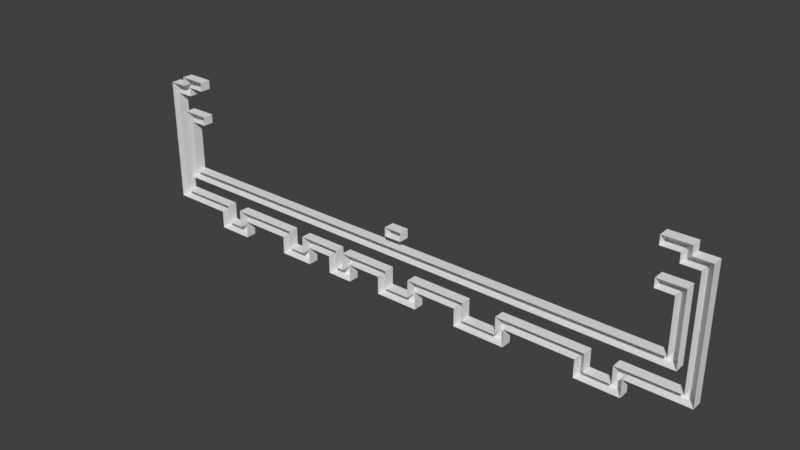 # Source: Level1.7.blend  (saved by Blender 2.77.0; exported with 4.5.12 LTS)
import bpy
from mathutils import Matrix  # noqa: F401  (used for matrix-valued properties, if any)

bpy.ops.wm.read_factory_settings(use_empty=True)
scene = bpy.context.scene
scene.name = 'Scene'

# ---- collections
col_collection_1 = bpy.data.collections.new('Collection 1'); scene.collection.children.link(col_collection_1)

# ---- world
world_world = bpy.data.worlds.new('World'); scene.world = world_world
world_world.color = (0.05088, 0.05088, 0.05088)
world_world.use_sun_shadow = False
world_world.sun_shadow_jitter_overblur = 0.0
world_world.cycles.sampling_method = 'MANUAL'

# ---- meshes
me_grid_001 = bpy.data.meshes.new('Grid.001')
me_grid_001.from_pydata([(-35.14, -37.5, 0.0), (-33.78, -37.5, 0.0), (-32.43, -37.5, 0.0), (-31.08, -37.5, 0.0), (-29.73, -37.5, 0.0), (-21.62, -37.5, 0.0), (-20.27, -37.5, 0.0), (-18.92, -37.5, 0.0), (-17.57, -37.5, 0.0), (-16.22, -37.5, 0.0), (-12.16, -37.5, 0.0), (-10.81, -37.5, 0.0), (-9.459, -37.5, 0.0), (-8.108, -37.5, 0.0), (-2.703, -37.5, 0.0), (-1.351, -37.5, 0.0), (0.0, -37.5, 0.0), (1.351, -37.5, 0.0), (2.703, -37.5, 0.0), (4.054, -37.5, 0.0), (10.81, -37.5, 0.0), (12.16, -37.5, 0.0), (13.51, -37.5, 0.0), (14.86, -37.5, 0.0), (16.22, -37.5, 0.0), (17.57, -37.5, 0.0), (18.92, -37.5, 0.0), (29.73, -37.5, 0.0), (31.08, -37.5, 0.0), (32.43, -37.5, 0.0), (33.78, -37.5, 0.0), (35.14, -37.5, 0.0), (36.49, -37.5, 0.0), (-35.14, -33.33, 0.0), (-33.78, -33.33, 0.0), (-32.43, -33.33, 0.0), (-31.08, -33.33, 0.0), (-29.73, -33.33, 0.0), (-21.62, -33.33, 0.0), (-20.27, -33.33, 0.0), (-18.92, -33.33, 0.0), (-17.57, -33.33, 0.0), (-16.22, -33.33, 0.0), (-12.16, -33.33, 0.0), (-10.81, -33.33, 0.0), (-9.459, -33.33, 0.0), (-8.108, -33.33, 0.0), (-2.703, -33.33, 0.0), (-1.351, -33.33, 0.0), (0.0, -33.33, 0.0), (1.351, -33.33, 0.0), (2.703, -33.33, 0.0), (4.054, -33.33, 0.0), (10.81, -33.33, 0.0), (12.16, -33.33, 0.0), (13.51, -33.33, 0.0), (14.86, -33.33, 0.0), (16.22, -33.33, 0.0), (17.57, -33.33, 0.0), (18.92, -33.33, 0.0), (29.73, -33.33, 0.0), (31.08, -33.33, 0.0), (32.43, -33.33, 0.0), (33.78, -33.33, 0.0), (35.14, -33.33, 0.0), (36.49, -33.33, 0.0), (-44.59, -29.17, 0.0), (-43.24, -29.17, 0.0), (-41.89, -29.17, 0.0), (-40.54, -29.17, 0.0), (-39.19, -29.17, 0.0), (-37.84, -29.17, 0.0), (-36.49, -29.17, 0.0), (-35.14, -29.17, 0.0), (-33.78, -29.17, 0.0), (-31.08, -29.17, 0.0), (-29.73, -29.17, 0.0), (-28.38, -29.17, 0.0), (-27.03, -29.17, 0.0), (-25.68, -29.17, 0.0), (-24.32, -29.17, 0.0), (-22.97, -29.17, 0.0), (-21.62, -29.17, 0.0), (-20.27, -29.17, 0.0), (-17.57, -29.17, 0.0), (-16.22, -29.17, 0.0), (-14.86, -29.17, 0.0), (-13.51, -29.17, 0.0), (-12.16, -29.17, 0.0), (-10.81, -29.17, 0.0), (-9.459, -29.17, 0.0), (-8.108, -29.17, 0.0), (-6.757, -29.17, 0.0), (-5.405, -29.17, 0.0), (-4.054, -29.17, 0.0), (-2.703, -29.17, 0.0), (-1.351, -29.17, 0.0), (2.703, -29.17, 0.0), (4.054, -29.17, 0.0), (5.405, -29.17, 0.0), (6.757, -29.17, 0.0), (8.108, -29.17, 0.0), (9.459, -29.17, 0.0), (10.81, -29.17, 0.0), (12.16, -29.17, 0.0), (17.57, -29.17, 0.0), (18.92, -29.17, 0.0), (20.27, -29.17, 0.0), (21.62, -29.17, 0.0), (22.97, -29.17, 0.0), (24.32, -29.17, 0.0), (25.68, -29.17, 0.0), (27.03, -29.17, 0.0), (28.38, -29.17, 0.0), (29.73, -29.17, 0.0), (31.08, -29.17, 0.0), (35.14, -29.17, 0.0), (36.49, -29.17, 0.0), (37.84, -29.17, 0.0), (39.19, -29.17, 0.0), (40.54, -29.17, 0.0), (41.89, -29.17, 0.0), (43.24, -29.17, 0.0), (44.59, -29.17, 0.0), (45.95, -29.17, 0.0), (-44.59, -25.0, 0.0), (-43.24, -25.0, 0.0), (-41.89, -25.0, 0.0), (-40.54, -25.0, 0.0), (-39.19, -25.0, 0.0), (-37.84, -25.0, 0.0), (-36.49, -25.0, 0.0), (-35.14, -25.0, 0.0), (-33.78, -25.0, 0.0), (-31.08, -25.0, 0.0), (-29.73, -25.0, 0.0), (-28.38, -25.0, 0.0), (-27.03, -25.0, 0.0), (-25.68, -25.0, 0.0), (-24.32, -25.0, 0.0), (-22.97, -25.0, 0.0), (-21.62, -25.0, 0.0), (-20.27, -25.0, 0.0), (-17.57, -25.0, 0.0), (-16.22, -25.0, 0.0), (-14.86, -25.0, 0.0), (-13.51, -25.0, 0.0), (-12.16, -25.0, 0.0), (-10.81, -25.0, 0.0), (-9.459, -25.0, 0.0), (-8.108, -25.0, 0.0), (-6.757, -25.0, 0.0), (-5.405, -25.0, 0.0), (-4.054, -25.0, 0.0), (-2.703, -25.0, 0.0), (-1.351, -25.0, 0.0), (2.703, -25.0, 0.0), (4.054, -25.0, 0.0), (5.405, -25.0, 0.0), (6.757, -25.0, 0.0), (8.108, -25.0, 0.0), (9.459, -25.0, 0.0), (10.81, -25.0, 0.0), (12.16, -25.0, 0.0), (17.57, -25.0, 0.0), (18.92, -25.0, 0.0), (20.27, -25.0, 0.0), (21.62, -25.0, 0.0), (22.97, -25.0, 0.0), (24.32, -25.0, 0.0), (25.68, -25.0, 0.0), (27.03, -25.0, 0.0), (28.38, -25.0, 0.0), (29.73, -25.0, 0.0), (31.08, -25.0, 0.0), (35.14, -25.0, 0.0), (36.49, -25.0, 0.0), (37.84, -25.0, 0.0), (39.19, -25.0, 0.0), (40.54, -25.0, 0.0), (41.89, -25.0, 0.0), (43.24, -25.0, 0.0), (44.59, -25.0, 0.0), (45.95, -25.0, 0.0), (-44.59, -20.83, 0.0), (-43.24, -20.83, 0.0), (44.59, -20.83, 0.0), (45.95, -20.83, 0.0), (-44.59, -16.67, 0.0), (-43.24, -16.67, 0.0), (-41.89, -16.67, 0.0), (-40.54, -16.67, 0.0), (-39.19, -16.67, 0.0), (-37.84, -16.67, 0.0), (-36.49, -16.67, 0.0), (-35.14, -16.67, 0.0), (-33.78, -16.67, 0.0), (-32.43, -16.67, 0.0), (-31.08, -16.67, 0.0), (-29.73, -16.67, 0.0), (-28.38, -16.67, 0.0), (-27.03, -16.67, 0.0), (-25.68, -16.67, 0.0), (-24.32, -16.67, 0.0), (-22.97, -16.67, 0.0), (-21.62, -16.67, 0.0), (-20.27, -16.67, 0.0), (-18.92, -16.67, 0.0), (-17.57, -16.67, 0.0), (-16.22, -16.67, 0.0), (-14.86, -16.67, 0.0), (-13.51, -16.67, 0.0), (-12.16, -16.67, 0.0), (-10.81, -16.67, 0.0), (-9.459, -16.67, 0.0), (-8.108, -16.67, 0.0), (-6.757, -16.67, 0.0), (-5.405, -16.67, 0.0), (-4.054, -16.67, 0.0), (-2.703, -16.67, 0.0), (-1.351, -16.67, 0.0), (0.0, -16.67, 0.0), (1.351, -16.67, 0.0), (2.703, -16.67, 0.0), (4.054, -16.67, 0.0), (5.405, -16.67, 0.0), (6.757, -16.67, 0.0), (8.108, -16.67, 0.0), (9.459, -16.67, 0.0), (10.81, -16.67, 0.0), (12.16, -16.67, 0.0), (13.51, -16.67, 0.0), (14.86, -16.67, 0.0), (16.22, -16.67, 0.0), (17.57, -16.67, 0.0), (18.92, -16.67, 0.0), (20.27, -16.67, 0.0), (21.62, -16.67, 0.0), (22.97, -16.67, 0.0), (24.32, -16.67, 0.0), (25.68, -16.67, 0.0), (27.03, -16.67, 0.0), (28.38, -16.67, 0.0), (29.73, -16.67, 0.0), (31.08, -16.67, 0.0), (32.43, -16.67, 0.0), (33.78, -16.67, 0.0), (35.14, -16.67, 0.0), (36.49, -16.67, 0.0), (37.84, -16.67, 0.0), (39.19, -16.67, 0.0), (40.54, -16.67, 0.0), (41.89, -16.67, 0.0), (43.24, -16.67, 0.0), (44.59, -16.67, 0.0), (45.95, -16.67, 0.0), (-44.59, -12.5, 0.0), (-43.24, -12.5, 0.0), (-41.89, -12.5, 0.0), (-40.54, -12.5, 0.0), (-39.19, -12.5, 0.0), (-37.84, -12.5, 0.0), (-36.49, -12.5, 0.0), (-35.14, -12.5, 0.0), (-33.78, -12.5, 0.0), (-32.43, -12.5, 0.0), (-31.08, -12.5, 0.0), (-29.73, -12.5, 0.0), (-28.38, -12.5, 0.0), (-27.03, -12.5, 0.0), (-25.68, -12.5, 0.0), (-24.32, -12.5, 0.0), (-22.97, -12.5, 0.0), (-21.62, -12.5, 0.0), (-20.27, -12.5, 0.0), (-18.92, -12.5, 0.0), (-17.57, -12.5, 0.0), (-16.22, -12.5, 0.0), (-14.86, -12.5, 0.0), (-13.51, -12.5, 0.0), (-12.16, -12.5, 0.0), (-10.81, -12.5, 0.0), (-9.459, -12.5, 0.0), (-8.108, -12.5, 0.0), (-6.757, -12.5, 0.0), (-5.405, -12.5, 0.0), (-4.054, -12.5, 0.0), (-2.703, -12.5, 0.0), (-1.351, -12.5, 0.0), (0.0, -12.5, 0.0), (1.351, -12.5, 0.0), (2.703, -12.5, 0.0), (4.054, -12.5, 0.0), (5.405, -12.5, 0.0), (6.757, -12.5, 0.0), (8.108, -12.5, 0.0), (9.459, -12.5, 0.0), (10.81, -12.5, 0.0), (12.16, -12.5, 0.0), (13.51, -12.5, 0.0), (14.86, -12.5, 0.0), (16.22, -12.5, 0.0), (17.57, -12.5, 0.0), (18.92, -12.5, 0.0), (20.27, -12.5, 0.0), (21.62, -12.5, 0.0), (22.97, -12.5, 0.0), (24.32, -12.5, 0.0), (25.68, -12.5, 0.0), (27.03, -12.5, 0.0), (28.38, -12.5, 0.0), (29.73, -12.5, 0.0), (31.08, -12.5, 0.0), (32.43, -12.5, 0.0), (33.78, -12.5, 0.0), (35.14, -12.5, 0.0), (36.49, -12.5, 0.0), (37.84, -12.5, 0.0), (39.19, -12.5, 0.0), (40.54, -12.5, 0.0), (41.89, -12.5, 0.0), (43.24, -12.5, 0.0), (44.59, -12.5, 0.0), (45.95, -12.5, 0.0), (-44.59, -8.333, 0.0), (-43.24, -8.333, 0.0), (-41.89, -8.333, 0.0), (-40.54, -8.333, 0.0), (-1.351, -8.333, 0.0), (0.0, -8.333, 0.0), (1.351, -8.333, 0.0), (41.89, -8.333, 0.0), (43.24, -8.333, 0.0), (44.59, -8.333, 0.0), (45.95, -8.333, 0.0), (-44.59, -4.167, 0.0), (-43.24, -4.167, 0.0), (-41.89, -4.167, 0.0), (-40.54, -4.167, 0.0), (-1.351, -4.167, 0.0), (0.0, -4.167, 0.0), (1.351, -4.167, 0.0), (41.89, -4.167, 0.0), (43.24, -4.167, 0.0), (44.59, -4.167, 0.0), (45.95, -4.167, 0.0), (-44.59, 0.0, 0.0), (-43.24, 0.0, 0.0), (-41.89, 0.0, 0.0), (-40.54, 0.0, 0.0), (41.89, 0.0, 0.0), (43.24, 0.0, 0.0), (44.59, 0.0, 0.0), (45.95, 0.0, 0.0), (-44.59, 4.167, 0.0), (-43.24, 4.167, 0.0), (-41.89, 4.167, 0.0), (-40.54, 4.167, 0.0), (41.89, 4.167, 0.0), (43.24, 4.167, 0.0), (44.59, 4.167, 0.0), (45.95, 4.167, 0.0), (-44.59, 8.333, 0.0), (-43.24, 8.333, 0.0), (-41.89, 8.333, 0.0), (-40.54, 8.333, 0.0), (41.89, 8.333, 0.0), (43.24, 8.333, 0.0), (44.59, 8.333, 0.0), (45.95, 8.333, 0.0), (-44.59, 12.5, 0.0), (-43.24, 12.5, 0.0), (-41.89, 12.5, 0.0), (-40.54, 12.5, 0.0), (-39.19, 12.5, 0.0), (-37.84, 12.5, 0.0), (39.19, 12.5, 0.0), (40.54, 12.5, 0.0), (41.89, 12.5, 0.0), (43.24, 12.5, 0.0), (44.59, 12.5, 0.0), (45.95, 12.5, 0.0), (-44.59, 16.67, 0.0), (-43.24, 16.67, 0.0), (-41.89, 16.67, 0.0), (-40.54, 16.67, 0.0), (-39.19, 16.67, 0.0), (-37.84, 16.67, 0.0), (39.19, 16.67, 0.0), (40.54, 16.67, 0.0), (41.89, 16.67, 0.0), (43.24, 16.67, 0.0), (44.59, 16.67, 0.0), (45.95, 16.67, 0.0), (-44.59, 20.83, 0.0), (-43.24, 20.83, 0.0), (44.59, 20.83, 0.0), (45.95, 20.83, 0.0), (-44.59, 25.0, 0.0), (-43.24, 25.0, 0.0), (-41.89, 25.0, 0.0), (-40.54, 25.0, 0.0), (41.89, 25.0, 0.0), (43.24, 25.0, 0.0), (44.59, 25.0, 0.0), (45.95, 25.0, 0.0), (-44.59, 29.17, 0.0), (-43.24, 29.17, 0.0), (-41.89, 29.17, 0.0), (-40.54, 29.17, 0.0), (-39.19, 29.17, 0.0), (-37.84, 29.17, 0.0), (39.19, 29.17, 0.0), (40.54, 29.17, 0.0), (41.89, 29.17, 0.0), (43.24, 29.17, 0.0), (44.59, 29.17, 0.0), (45.95, 29.17, 0.0), (-41.89, 33.33, 0.0), (-40.54, 33.33, 0.0), (-39.19, 33.33, 0.0), (-37.84, 33.33, 0.0), (39.19, 33.33, 0.0), (40.54, 33.33, 0.0), (41.89, 33.33, 0.0), (43.24, 33.33, 0.0), (-33.78, -37.5, 5.0), (-35.14, -37.5, 5.0), (-32.43, -37.5, 5.0), (-31.08, -37.5, 5.0), (-29.73, -37.5, 5.0), (-20.27, -37.5, 5.0), (-21.62, -37.5, 5.0), (-18.92, -37.5, 5.0), (-17.57, -37.5, 5.0), (-16.22, -37.5, 5.0), (-10.81, -37.5, 5.0), (-12.16, -37.5, 5.0), (-9.459, -37.5, 5.0), (-8.108, -37.5, 5.0), (-1.351, -37.5, 5.0), (-2.703, -37.5, 5.0), (0.0, -37.5, 5.0), (1.351, -37.5, 5.0), (2.703, -37.5, 5.0), (4.054, -37.5, 5.0), (12.16, -37.5, 5.0), (10.81, -37.5, 5.0), (13.51, -37.5, 5.0), (14.86, -37.5, 5.0), (16.22, -37.5, 5.0), (17.57, -37.5, 5.0), (18.92, -37.5, 5.0), (31.08, -37.5, 5.0), (29.73, -37.5, 5.0), (32.43, -37.5, 5.0), (33.78, -37.5, 5.0), (35.14, -37.5, 5.0), (36.49, -37.5, 5.0), (-35.14, -33.33, 5.0), (-33.78, -33.33, 5.0), (-32.43, -33.33, 5.0), (-31.08, -33.33, 5.0), (-29.73, -33.33, 5.0), (-21.62, -33.33, 5.0), (-20.27, -33.33, 5.0), (-18.92, -33.33, 5.0), (-17.57, -33.33, 5.0), (-16.22, -33.33, 5.0), (-12.16, -33.33, 5.0), (-10.81, -33.33, 5.0), (-9.459, -33.33, 5.0), (-8.108, -33.33, 5.0), (-2.703, -33.33, 5.0), (-1.351, -33.33, 5.0), (0.0, -33.33, 5.0), (1.351, -33.33, 5.0), (2.703, -33.33, 5.0), (4.054, -33.33, 5.0), (10.81, -33.33, 5.0), (12.16, -33.33, 5.0), (13.51, -33.33, 5.0), (14.86, -33.33, 5.0), (16.22, -33.33, 5.0), (17.57, -33.33, 5.0), (18.92, -33.33, 5.0), (29.73, -33.33, 5.0), (31.08, -33.33, 5.0), (32.43, -33.33, 5.0), (33.78, -33.33, 5.0), (35.14, -33.33, 5.0), (36.49, -33.33, 5.0), (-43.24, -29.17, 5.0), (-44.59, -29.17, 5.0), (-41.89, -29.17, 5.0), (-40.54, -29.17, 5.0), (-39.19, -29.17, 5.0), (-37.84, -29.17, 5.0), (-36.49, -29.17, 5.0), (-35.14, -29.17, 5.0), (-33.78, -29.17, 5.0), (-31.08, -29.17, 5.0), (-29.73, -29.17, 5.0), (-28.38, -29.17, 5.0), (-27.03, -29.17, 5.0), (-25.68, -29.17, 5.0), (-24.32, -29.17, 5.0), (-22.97, -29.17, 5.0), (-21.62, -29.17, 5.0), (-20.27, -29.17, 5.0), (-17.57, -29.17, 5.0), (-16.22, -29.17, 5.0), (-14.86, -29.17, 5.0), (-13.51, -29.17, 5.0), (-12.16, -29.17, 5.0), (-10.81, -29.17, 5.0), (-9.459, -29.17, 5.0), (-8.108, -29.17, 5.0), (-6.757, -29.17, 5.0), (-5.405, -29.17, 5.0), (-4.054, -29.17, 5.0), (-2.703, -29.17, 5.0), (-1.351, -29.17, 5.0), (2.703, -29.17, 5.0), (4.054, -29.17, 5.0), (5.405, -29.17, 5.0), (6.757, -29.17, 5.0), (8.108, -29.17, 5.0), (9.459, -29.17, 5.0), (10.81, -29.17, 5.0), (12.16, -29.17, 5.0), (17.57, -29.17, 5.0), (18.92, -29.17, 5.0), (20.27, -29.17, 5.0), (21.62, -29.17, 5.0), (22.97, -29.17, 5.0), (24.32, -29.17, 5.0), (25.68, -29.17, 5.0), (27.03, -29.17, 5.0), (28.38, -29.17, 5.0), (29.73, -29.17, 5.0), (31.08, -29.17, 5.0), (35.14, -29.17, 5.0), (36.49, -29.17, 5.0), (37.84, -29.17, 5.0), (39.19, -29.17, 5.0), (40.54, -29.17, 5.0), (41.89, -29.17, 5.0), (43.24, -29.17, 5.0), (44.59, -29.17, 5.0), (45.95, -29.17, 5.0), (-44.59, -25.0, 5.0), (-43.24, -25.0, 5.0), (-41.89, -25.0, 5.0), (-40.54, -25.0, 5.0), (-39.19, -25.0, 5.0), (-37.84, -25.0, 5.0), (-36.49, -25.0, 5.0), (-35.14, -25.0, 5.0), (-33.78, -25.0, 5.0), (-31.08, -25.0, 5.0), (-29.73, -25.0, 5.0), (-28.38, -25.0, 5.0), (-27.03, -25.0, 5.0), (-25.68, -25.0, 5.0), (-24.32, -25.0, 5.0), (-22.97, -25.0, 5.0), (-21.62, -25.0, 5.0), (-20.27, -25.0, 5.0), (-17.57, -25.0, 5.0), (-16.22, -25.0, 5.0), (-14.86, -25.0, 5.0), (-13.51, -25.0, 5.0), (-12.16, -25.0, 5.0), (-10.81, -25.0, 5.0), (-9.459, -25.0, 5.0), (-8.108, -25.0, 5.0), (-6.757, -25.0, 5.0), (-5.405, -25.0, 5.0), (-4.054, -25.0, 5.0), (-2.703, -25.0, 5.0), (-1.351, -25.0, 5.0), (2.703, -25.0, 5.0), (4.054, -25.0, 5.0), (5.405, -25.0, 5.0), (6.757, -25.0, 5.0), (8.108, -25.0, 5.0), (9.459, -25.0, 5.0), (10.81, -25.0, 5.0), (12.16, -25.0, 5.0), (17.57, -25.0, 5.0), (18.92, -25.0, 5.0), (20.27, -25.0, 5.0), (21.62, -25.0, 5.0), (22.97, -25.0, 5.0), (24.32, -25.0, 5.0), (25.68, -25.0, 5.0), (27.03, -25.0, 5.0), (28.38, -25.0, 5.0), (29.73, -25.0, 5.0), (31.08, -25.0, 5.0), (35.14, -25.0, 5.0), (36.49, -25.0, 5.0), (37.84, -25.0, 5.0), (39.19, -25.0, 5.0), (40.54, -25.0, 5.0), (41.89, -25.0, 5.0), (43.24, -25.0, 5.0), (44.59, -25.0, 5.0), (45.95, -25.0, 5.0), (-44.59, -20.83, 5.0), (-43.24, -20.83, 5.0), (44.59, -20.83, 5.0), (45.95, -20.83, 5.0), (-44.59, -16.67, 5.0), (-43.24, -16.67, 5.0), (-40.54, -16.67, 5.0), (-41.89, -16.67, 5.0), (-39.19, -16.67, 5.0), (-37.84, -16.67, 5.0), (-36.49, -16.67, 5.0), (-35.14, -16.67, 5.0), (-33.78, -16.67, 5.0), (-32.43, -16.67, 5.0), (-31.08, -16.67, 5.0), (-29.73, -16.67, 5.0), (-28.38, -16.67, 5.0), (-27.03, -16.67, 5.0), (-25.68, -16.67, 5.0), (-24.32, -16.67, 5.0), (-22.97, -16.67, 5.0), (-21.62, -16.67, 5.0), (-20.27, -16.67, 5.0), (-18.92, -16.67, 5.0), (-17.57, -16.67, 5.0), (-16.22, -16.67, 5.0), (-14.86, -16.67, 5.0), (-13.51, -16.67, 5.0), (-12.16, -16.67, 5.0), (-10.81, -16.67, 5.0), (-9.459, -16.67, 5.0), (-8.108, -16.67, 5.0), (-6.757, -16.67, 5.0), (-5.405, -16.67, 5.0), (-4.054, -16.67, 5.0), (-2.703, -16.67, 5.0), (-1.351, -16.67, 5.0), (0.0, -16.67, 5.0), (1.351, -16.67, 5.0), (2.703, -16.67, 5.0), (4.054, -16.67, 5.0), (5.405, -16.67, 5.0), (6.757, -16.67, 5.0), (8.108, -16.67, 5.0), (9.459, -16.67, 5.0), (10.81, -16.67, 5.0), (12.16, -16.67, 5.0), (13.51, -16.67, 5.0), (14.86, -16.67, 5.0), (16.22, -16.67, 5.0), (17.57, -16.67, 5.0), (18.92, -16.67, 5.0), (20.27, -16.67, 5.0), (21.62, -16.67, 5.0), (22.97, -16.67, 5.0), (24.32, -16.67, 5.0), (25.68, -16.67, 5.0), (27.03, -16.67, 5.0), (28.38, -16.67, 5.0), (29.73, -16.67, 5.0), (31.08, -16.67, 5.0), (32.43, -16.67, 5.0), (33.78, -16.67, 5.0), (35.14, -16.67, 5.0), (36.49, -16.67, 5.0), (37.84, -16.67, 5.0), (39.19, -16.67, 5.0), (40.54, -16.67, 5.0), (41.89, -16.67, 5.0), (43.24, -16.67, 5.0), (44.59, -16.67, 5.0), (45.95, -16.67, 5.0), (-44.59, -12.5, 5.0), (-43.24, -12.5, 5.0), (-41.89, -12.5, 5.0), (-40.54, -12.5, 5.0), (-39.19, -12.5, 5.0), (-37.84, -12.5, 5.0), (-36.49, -12.5, 5.0), (-35.14, -12.5, 5.0), (-33.78, -12.5, 5.0), (-32.43, -12.5, 5.0), (-31.08, -12.5, 5.0), (-29.73, -12.5, 5.0), (-28.38, -12.5, 5.0), (-27.03, -12.5, 5.0), (-25.68, -12.5, 5.0), (-24.32, -12.5, 5.0), (-22.97, -12.5, 5.0), (-21.62, -12.5, 5.0), (-20.27, -12.5, 5.0), (-18.92, -12.5, 5.0), (-17.57, -12.5, 5.0), (-16.22, -12.5, 5.0), (-14.86, -12.5, 5.0), (-13.51, -12.5, 5.0), (-12.16, -12.5, 5.0), (-10.81, -12.5, 5.0), (-9.459, -12.5, 5.0), (-8.108, -12.5, 5.0), (-6.757, -12.5, 5.0), (-5.405, -12.5, 5.0), (-4.054, -12.5, 5.0), (-2.703, -12.5, 5.0), (-1.351, -12.5, 5.0), (0.0, -12.5, 5.0), (1.351, -12.5, 5.0), (2.703, -12.5, 5.0), (4.054, -12.5, 5.0), (5.405, -12.5, 5.0), (6.757, -12.5, 5.0), (8.108, -12.5, 5.0), (9.459, -12.5, 5.0), (10.81, -12.5, 5.0), (12.16, -12.5, 5.0), (13.51, -12.5, 5.0), (14.86, -12.5, 5.0), (16.22, -12.5, 5.0), (17.57, -12.5, 5.0), (18.92, -12.5, 5.0), (20.27, -12.5, 5.0), (21.62, -12.5, 5.0), (22.97, -12.5, 5.0), (24.32, -12.5, 5.0), (25.68, -12.5, 5.0), (27.03, -12.5, 5.0), (28.38, -12.5, 5.0), (29.73, -12.5, 5.0), (31.08, -12.5, 5.0), (32.43, -12.5, 5.0), (33.78, -12.5, 5.0), (35.14, -12.5, 5.0), (36.49, -12.5, 5.0), (37.84, -12.5, 5.0), (39.19, -12.5, 5.0), (40.54, -12.5, 5.0), (41.89, -12.5, 5.0), (43.24, -12.5, 5.0), (44.59, -12.5, 5.0), (45.95, -12.5, 5.0), (-44.59, -8.333, 5.0), (-43.24, -8.333, 5.0), (-41.89, -8.333, 5.0), (-40.54, -8.333, 5.0), (0.0, -8.333, 5.0), (-1.351, -8.333, 5.0), (1.351, -8.333, 5.0), (41.89, -8.333, 5.0), (43.24, -8.333, 5.0), (44.59, -8.333, 5.0), (45.95, -8.333, 5.0), (-44.59, -4.167, 5.0), (-43.24, -4.167, 5.0), (-41.89, -4.167, 5.0), (-40.54, -4.167, 5.0), (-1.351, -4.167, 5.0), (0.0, -4.167, 5.0), (1.351, -4.167, 5.0), (41.89, -4.167, 5.0), (43.24, -4.167, 5.0), (44.59, -4.167, 5.0), (45.95, -4.167, 5.0), (-44.59, -1.421e-14, 5.0), (-43.24, -1.421e-14, 5.0), (-41.89, -1.421e-14, 5.0), (-40.54, -1.421e-14, 5.0), (41.89, -1.421e-14, 5.0), (43.24, -1.421e-14, 5.0), (44.59, -1.421e-14, 5.0), (45.95, -1.421e-14, 5.0), (-44.59, 4.167, 5.0), (-43.24, 4.167, 5.0), (-41.89, 4.167, 5.0), (-40.54, 4.167, 5.0), (41.89, 4.167, 5.0), (43.24, 4.167, 5.0), (44.59, 4.167, 5.0), (45.95, 4.167, 5.0), (-44.59, 8.333, 5.0), (-43.24, 8.333, 5.0), (-41.89, 8.333, 5.0), (-40.54, 8.333, 5.0), (41.89, 8.333, 5.0), (43.24, 8.333, 5.0), (44.59, 8.333, 5.0), (45.95, 8.333, 5.0), (-44.59, 12.5, 5.0), (-43.24, 12.5, 5.0), (-41.89, 12.5, 5.0), (-40.54, 12.5, 5.0), (-39.19, 12.5, 5.0), (-37.84, 12.5, 5.0), (40.54, 12.5, 5.0), (39.19, 12.5, 5.0), (41.89, 12.5, 5.0), (43.24, 12.5, 5.0), (44.59, 12.5, 5.0), (45.95, 12.5, 5.0), (-44.59, 16.67, 5.0), (-43.24, 16.67, 5.0), (-41.89, 16.67, 5.0), (-40.54, 16.67, 5.0), (-39.19, 16.67, 5.0), (-37.84, 16.67, 5.0), (39.19, 16.67, 5.0), (40.54, 16.67, 5.0), (41.89, 16.67, 5.0), (43.24, 16.67, 5.0), (44.59, 16.67, 5.0), (45.95, 16.67, 5.0), (-44.59, 20.83, 5.0), (-43.24, 20.83, 5.0), (44.59, 20.83, 5.0), (45.95, 20.83, 5.0), (-44.59, 25.0, 5.0), (-43.24, 25.0, 5.0), (-41.89, 25.0, 5.0), (-40.54, 25.0, 5.0), (43.24, 25.0, 5.0), (41.89, 25.0, 5.0), (44.59, 25.0, 5.0), (45.95, 25.0, 5.0), (-44.59, 29.17, 5.0), (-43.24, 29.17, 5.0), (-41.89, 29.17, 5.0), (-40.54, 29.17, 5.0), (-39.19, 29.17, 5.0), (-37.84, 29.17, 5.0), (40.54, 29.17, 5.0), (39.19, 29.17, 5.0), (41.89, 29.17, 5.0), (43.24, 29.17, 5.0), (44.59, 29.17, 5.0), (45.95, 29.17, 5.0), (-41.89, 33.33, 5.0), (-40.54, 33.33, 5.0), (-39.19, 33.33, 5.0), (-37.84, 33.33, 5.0), (39.19, 33.33, 5.0), (40.54, 33.33, 5.0), (41.89, 33.33, 5.0), (43.24, 33.33, 5.0)], [], [(0, 33, 34, 1), (1, 34, 35, 2), (2, 35, 36, 3), (3, 36, 37, 4), (5, 38, 39, 6), (6, 39, 40, 7), (7, 40, 41, 8), (8, 41, 42, 9), (10, 43, 44, 11), (11, 44, 45, 12), (12, 45, 46, 13), (14, 47, 48, 15), (15, 48, 49, 16), (16, 49, 50, 17), (17, 50, 51, 18), (18, 51, 52, 19), (20, 53, 54, 21), (21, 54, 55, 22), (22, 55, 56, 23), (23, 56, 57, 24), (24, 57, 58, 25), (25, 58, 59, 26), (27, 60, 61, 28), (28, 61, 62, 29), (29, 62, 63, 30), (30, 63, 64, 31), (31, 64, 65, 32), (33, 73, 74, 34), (36, 75, 76, 37), (38, 82, 83, 39), (41, 84, 85, 42), (43, 88, 89, 44), (45, 90, 91, 46), (47, 95, 96, 48), (51, 97, 98, 52), (53, 103, 104, 54), (58, 105, 106, 59), (60, 114, 115, 61), (64, 116, 117, 65), (66, 125, 126, 67), (67, 126, 127, 68), (68, 127, 128, 69), (69, 128, 129, 70), (70, 129, 130, 71), (71, 130, 131, 72), (72, 131, 132, 73), (73, 132, 133, 74), (75, 134, 135, 76), (76, 135, 136, 77), (77, 136, 137, 78), (78, 137, 138, 79), (79, 138, 139, 80), (80, 139, 140, 81), (81, 140, 141, 82), (82, 141, 142, 83), (84, 143, 144, 85), (85, 144, 145, 86), (86, 145, 146, 87), (87, 146, 147, 88), (88, 147, 148, 89), (90, 149, 150, 91), (91, 150, 151, 92), (92, 151, 152, 93), (93, 152, 153, 94), (94, 153, 154, 95), (95, 154, 155, 96), (97, 156, 157, 98), (98, 157, 158, 99), (99, 158, 159, 100), (100, 159, 160, 101), (101, 160, 161, 102), (102, 161, 162, 103), (103, 162, 163, 104), (105, 164, 165, 106), (106, 165, 166, 107), (107, 166, 167, 108), (108, 167, 168, 109), (109, 168, 169, 110), (110, 169, 170, 111), (111, 170, 171, 112), (112, 171, 172, 113), (113, 172, 173, 114), (114, 173, 174, 115), (116, 175, 176, 117), (117, 176, 177, 118), (118, 177, 178, 119), (119, 178, 179, 120), (120, 179, 180, 121), (121, 180, 181, 122), (122, 181, 182, 123), (123, 182, 183, 124), (125, 184, 185, 126), (182, 186, 187, 183), (184, 188, 189, 185), (186, 254, 255, 187), (188, 256, 257, 189), (190, 258, 259, 191), (191, 259, 260, 192), (192, 260, 261, 193), (193, 261, 262, 194), (194, 262, 263, 195), (195, 263, 264, 196), (196, 264, 265, 197), (197, 265, 266, 198), (198, 266, 267, 199), (199, 267, 268, 200), (200, 268, 269, 201), (201, 269, 270, 202), (202, 270, 271, 203), (203, 271, 272, 204), (204, 272, 273, 205), (205, 273, 274, 206), (206, 274, 275, 207), (207, 275, 276, 208), (208, 276, 277, 209), (209, 277, 278, 210), (210, 278, 279, 211), (211, 279, 280, 212), (212, 280, 281, 213), (213, 281, 282, 214), (214, 282, 283, 215), (215, 283, 284, 216), (216, 284, 285, 217), (217, 285, 286, 218), (218, 286, 287, 219), (219, 287, 288, 220), (220, 288, 289, 221), (221, 289, 290, 222), (222, 290, 291, 223), (223, 291, 292, 224), (224, 292, 293, 225), (225, 293, 294, 226), (226, 294, 295, 227), (227, 295, 296, 228), (228, 296, 297, 229), (229, 297, 298, 230), (230, 298, 299, 231), (231, 299, 300, 232), (232, 300, 301, 233), (233, 301, 302, 234), (234, 302, 303, 235), (235, 303, 304, 236), (236, 304, 305, 237), (237, 305, 306, 238), (238, 306, 307, 239), (239, 307, 308, 240), (240, 308, 309, 241), (241, 309, 310, 242), (242, 310, 311, 243), (243, 311, 312, 244), (244, 312, 313, 245), (245, 313, 314, 246), (246, 314, 315, 247), (247, 315, 316, 248), (248, 316, 317, 249), (249, 317, 318, 250), (250, 318, 319, 251), (251, 319, 320, 252), (252, 320, 321, 253), (254, 322, 323, 255), (256, 324, 325, 257), (258, 326, 327, 259), (320, 331, 332, 321), (322, 333, 334, 323), (324, 335, 336, 325), (326, 337, 338, 327), (328, 339, 340, 329), (329, 340, 341, 330), (331, 342, 343, 332), (333, 344, 345, 334), (335, 346, 347, 336), (337, 348, 349, 338), (342, 350, 351, 343), (344, 352, 353, 345), (346, 354, 355, 347), (348, 356, 357, 349), (350, 358, 359, 351), (352, 360, 361, 353), (354, 362, 363, 355), (356, 364, 365, 357), (358, 366, 367, 359), (360, 368, 369, 361), (362, 370, 371, 363), (364, 372, 373, 365), (366, 378, 379, 367), (368, 380, 381, 369), (370, 382, 383, 371), (372, 384, 385, 373), (373, 385, 386, 374), (374, 386, 387, 375), (376, 388, 389, 377), (377, 389, 390, 378), (378, 390, 391, 379), (380, 392, 393, 381), (382, 394, 395, 383), (392, 396, 397, 393), (394, 398, 399, 395), (396, 404, 405, 397), (398, 406, 407, 399), (399, 407, 408, 400), (400, 408, 409, 401), (402, 414, 415, 403), (403, 415, 416, 404), (404, 416, 417, 405), (408, 418, 419, 409), (409, 419, 420, 410), (410, 420, 421, 411), (412, 422, 423, 413), (413, 423, 424, 414), (414, 424, 425, 415), (36, 35, 461, 462), (305, 304, 730, 731), (166, 165, 591, 592), (4, 37, 463, 430), (306, 305, 731, 732), (167, 166, 592, 593), (38, 5, 432, 464), (307, 306, 732, 733), (168, 167, 593, 594), (308, 307, 733, 734), (169, 168, 594, 595), (40, 39, 465, 466), (309, 308, 734, 735), (170, 169, 595, 596), (41, 40, 466, 467), (9, 42, 468, 435), (310, 309, 735, 736), (171, 170, 596, 597), (43, 10, 437, 469), (311, 310, 736, 737), (172, 171, 597, 598), (312, 311, 737, 738), (173, 172, 598, 599), (115, 174, 600, 541), (45, 44, 470, 471), (313, 312, 738, 739), (174, 173, 599, 600), (13, 46, 472, 439), (175, 116, 542, 601), (314, 313, 739, 740), (47, 14, 441, 473), (176, 175, 601, 602), (315, 314, 740, 741), (177, 176, 602, 603), (316, 315, 741, 742), (49, 48, 474, 475), (178, 177, 603, 604), (317, 316, 742, 743), (50, 49, 475, 476), (179, 178, 604, 605), (318, 317, 743, 744), (51, 50, 476, 477), (180, 179, 605, 606), (19, 52, 478, 445), (319, 318, 744, 745), (181, 180, 606, 607), (53, 20, 447, 479), (320, 319, 745, 746), (253, 321, 747, 679), (182, 181, 607, 608), (124, 183, 609, 550), (322, 254, 680, 748), (55, 54, 480, 481), (255, 323, 749, 681), (184, 125, 551, 610), (126, 185, 611, 552), (56, 55, 481, 482), (324, 256, 682, 750), (257, 325, 751, 683), (186, 182, 608, 612), (57, 56, 482, 483), (183, 187, 613, 609), (326, 258, 684, 752), (58, 57, 483, 484), (259, 327, 753, 685), (188, 184, 610, 614), (26, 59, 485, 452), (185, 189, 615, 611), (328, 329, 754, 755), (60, 27, 454, 486), (329, 330, 756, 754), (190, 191, 616, 617), (331, 320, 746, 757), (191, 192, 618, 616), (321, 332, 758, 747), (192, 193, 619, 618), (193, 194, 620, 619), (62, 61, 487, 488), (333, 322, 748, 759), (194, 195, 621, 620), (323, 334, 760, 749), (195, 196, 622, 621), (63, 62, 488, 489), (196, 197, 623, 622), (335, 324, 750, 761), (197, 198, 624, 623), (64, 63, 489, 490), (325, 336, 762, 751), (198, 199, 625, 624), (32, 65, 491, 458), (199, 200, 626, 625), (337, 326, 752, 763), (200, 201, 627, 626), (66, 67, 492, 493), (327, 338, 764, 753), (201, 202, 628, 627), (67, 68, 494, 492), (202, 203, 629, 628), (68, 69, 495, 494), (339, 328, 755, 765), (203, 204, 630, 629), (69, 70, 496, 495), (204, 205, 631, 630), (70, 71, 497, 496), (340, 339, 765, 766), (205, 206, 632, 631), (71, 72, 498, 497), (330, 341, 767, 756), (206, 207, 633, 632), (73, 33, 459, 499), (341, 340, 766, 767), (207, 208, 634, 633), (72, 73, 499, 498), (342, 331, 757, 768), (208, 209, 635, 634), (34, 74, 500, 460), (332, 343, 769, 758), (209, 210, 636, 635), (210, 211, 637, 636), (75, 36, 462, 501), (344, 333, 759, 770), (211, 212, 638, 637), (37, 76, 502, 463), (334, 345, 771, 760), (212, 213, 639, 638), (213, 214, 640, 639), (76, 77, 503, 502), (346, 335, 761, 772), (214, 215, 641, 640), (77, 78, 504, 503), (336, 347, 773, 762), (215, 216, 642, 641), (78, 79, 505, 504), (216, 217, 643, 642), (79, 80, 506, 505), (348, 337, 763, 774), (217, 218, 644, 643), (80, 81, 507, 506), (338, 349, 775, 764), (218, 219, 645, 644), (82, 38, 464, 508), (219, 220, 646, 645), (81, 82, 508, 507), (350, 342, 768, 776), (220, 221, 647, 646), (39, 83, 509, 465), (343, 351, 777, 769), (221, 222, 648, 647), (222, 223, 649, 648), (84, 41, 467, 510), (352, 344, 770, 778), (223, 224, 650, 649), (42, 85, 511, 468), (345, 353, 779, 771), (224, 225, 651, 650), (225, 226, 652, 651), (85, 86, 512, 511), (354, 346, 772, 780), (226, 227, 653, 652), (86, 87, 513, 512), (347, 355, 781, 773), (227, 228, 654, 653), (88, 43, 469, 514), (228, 229, 655, 654), (87, 88, 514, 513), (356, 348, 774, 782), (229, 230, 656, 655), (44, 89, 515, 470), (349, 357, 783, 775), (230, 231, 657, 656), (231, 232, 658, 657), (90, 45, 471, 516), (358, 350, 776, 784), (232, 233, 659, 658), (46, 91, 517, 472), (351, 359, 785, 777), (233, 234, 660, 659), (234, 235, 661, 660), (91, 92, 518, 517), (360, 352, 778, 786), (235, 236, 662, 661), (92, 93, 519, 518), (353, 361, 787, 779), (236, 237, 663, 662), (93, 94, 520, 519), (237, 238, 664, 663), (95, 47, 473, 521), (362, 354, 780, 788), (238, 239, 665, 664), (94, 95, 521, 520), (355, 363, 789, 781), (239, 240, 666, 665), (48, 96, 522, 474), (240, 241, 667, 666), (364, 356, 782, 790), (241, 242, 668, 667), (97, 51, 477, 523), (357, 365, 791, 783), (242, 243, 669, 668), (52, 98, 524, 478), (243, 244, 670, 669), (366, 358, 784, 792), (244, 245, 671, 670), (98, 99, 525, 524), (359, 367, 793, 785), (245, 246, 672, 671), (99, 100, 526, 525), (246, 247, 673, 672), (100, 101, 527, 526), (368, 360, 786, 794), (247, 248, 674, 673), (101, 102, 528, 527), (361, 369, 795, 787), (248, 249, 675, 674), (103, 53, 479, 529), (249, 250, 676, 675), (102, 103, 529, 528), (370, 362, 788, 796), (250, 251, 677, 676), (54, 104, 530, 480), (363, 371, 797, 789), (251, 252, 678, 677), (252, 253, 679, 678), (105, 58, 484, 531), (372, 364, 790, 798), (254, 186, 612, 680), (59, 106, 532, 485), (365, 373, 799, 791), (187, 255, 681, 613), (106, 107, 533, 532), (373, 374, 800, 799), (256, 188, 614, 682), (107, 108, 534, 533), (374, 375, 801, 800), (189, 257, 683, 615), (108, 109, 535, 534), (376, 377, 802, 803), (109, 110, 536, 535), (378, 366, 792, 804), (258, 190, 617, 684), (110, 111, 537, 536), (377, 378, 804, 802), (111, 112, 538, 537), (367, 379, 805, 793), (112, 113, 539, 538), (114, 60, 486, 540), (380, 368, 794, 806), (260, 259, 685, 686), (113, 114, 540, 539), (369, 381, 807, 795), (61, 115, 541, 487), (261, 260, 686, 687), (382, 370, 796, 808), (116, 64, 490, 542), (371, 383, 809, 797), (262, 261, 687, 688), (65, 117, 543, 491), (384, 372, 798, 810), (263, 262, 688, 689), (117, 118, 544, 543), (118, 119, 545, 544), (385, 384, 810, 811), (264, 263, 689, 690), (119, 120, 546, 545), (120, 121, 547, 546), (386, 385, 811, 812), (265, 264, 690, 691), (121, 122, 548, 547), (375, 387, 813, 801), (122, 123, 549, 548), (387, 386, 812, 813), (266, 265, 691, 692), (123, 124, 550, 549), (388, 376, 803, 814), (125, 66, 493, 551), (267, 266, 692, 693), (389, 388, 814, 815), (268, 267, 693, 694), (390, 389, 815, 816), (127, 126, 552, 553), (379, 391, 817, 805), (269, 268, 694, 695), (391, 390, 816, 817), (128, 127, 553, 554), (392, 380, 806, 818), (270, 269, 695, 696), (381, 393, 819, 807), (129, 128, 554, 555), (271, 270, 696, 697), (394, 382, 808, 820), (130, 129, 555, 556), (383, 395, 821, 809), (272, 271, 697, 698), (131, 130, 556, 557), (396, 392, 818, 822), (273, 272, 698, 699), (393, 397, 823, 819), (132, 131, 557, 558), (274, 273, 699, 700), (74, 133, 559, 500), (398, 394, 820, 824), (133, 132, 558, 559), (395, 399, 825, 821), (275, 274, 700, 701), (134, 75, 501, 560), (399, 400, 826, 825), (276, 275, 701, 702), (135, 134, 560, 561), (400, 401, 827, 826), (402, 403, 828, 829), (277, 276, 702, 703), (136, 135, 561, 562), (404, 396, 822, 830), (403, 404, 830, 828), (278, 277, 703, 704), (137, 136, 562, 563), (397, 405, 831, 823), (279, 278, 704, 705), (138, 137, 563, 564), (406, 398, 824, 832), (280, 279, 705, 706), (139, 138, 564, 565), (407, 406, 832, 833), (281, 280, 706, 707), (140, 139, 565, 566), (408, 407, 833, 834), (401, 409, 835, 827), (282, 281, 707, 708), (141, 140, 566, 567), (83, 142, 568, 509), (409, 410, 836, 835), (283, 282, 708, 709), (142, 141, 567, 568), (410, 411, 837, 836), (143, 84, 510, 569), (412, 413, 838, 839), (284, 283, 709, 710), (414, 402, 829, 840), (144, 143, 569, 570), (413, 414, 840, 838), (285, 284, 710, 711), (145, 144, 570, 571), (286, 285, 711, 712), (146, 145, 571, 572), (416, 415, 841, 842), (287, 286, 712, 713), (405, 417, 843, 831), (147, 146, 572, 573), (417, 416, 842, 843), (288, 287, 713, 714), (89, 148, 574, 515), (0, 1, 426, 427), (418, 408, 834, 844), (148, 147, 573, 574), (1, 2, 428, 426), (289, 288, 714, 715), (149, 90, 516, 575), (2, 3, 429, 428), (419, 418, 844, 845), (3, 4, 430, 429), (290, 289, 715, 716), (150, 149, 575, 576), (5, 6, 431, 432), (420, 419, 845, 846), (6, 7, 433, 431), (411, 421, 847, 837), (291, 290, 716, 717), (151, 150, 576, 577), (7, 8, 434, 433), (421, 420, 846, 847), (8, 9, 435, 434), (422, 412, 839, 848), (292, 291, 717, 718), (152, 151, 577, 578), (10, 11, 436, 437), (11, 12, 438, 436), (423, 422, 848, 849), (293, 292, 718, 719), (153, 152, 578, 579), (12, 13, 439, 438), (14, 15, 440, 441), (424, 423, 849, 850), (294, 293, 719, 720), (154, 153, 579, 580), (15, 16, 442, 440), (415, 425, 851, 841), (96, 155, 581, 522), (16, 17, 443, 442), (425, 424, 850, 851), (295, 294, 720, 721), (155, 154, 580, 581), (17, 18, 444, 443), (156, 97, 523, 582), (18, 19, 445, 444), (296, 295, 721, 722), (20, 21, 446, 447), (157, 156, 582, 583), (21, 22, 448, 446), (297, 296, 722, 723), (22, 23, 449, 448), (158, 157, 583, 584), (23, 24, 450, 449), (298, 297, 723, 724), (24, 25, 451, 450), (159, 158, 584, 585), (25, 26, 452, 451), (299, 298, 724, 725), (27, 28, 453, 454), (160, 159, 585, 586), (28, 29, 455, 453), (300, 299, 725, 726), (29, 30, 456, 455), (161, 160, 586, 587), (30, 31, 457, 456), (301, 300, 726, 727), (31, 32, 458, 457), (162, 161, 587, 588), (33, 0, 427, 459), (302, 301, 727, 728), (104, 163, 589, 530), (163, 162, 588, 589), (303, 302, 728, 729), (164, 105, 531, 590), (35, 34, 460, 461), (304, 303, 729, 730), (165, 164, 590, 591)])
me_grid_001.use_remesh_preserve_volume = False
me_grid_001.use_remesh_preserve_attributes = False
me_grid_001.use_mirror_vertex_groups = False
me_grid_001.update()

# ---- objects
ob_grid = bpy.data.objects.new('Grid', me_grid_001)

# ---- transforms, parenting, visibility, modifiers, constraints
ob_grid.location = (0.0, 0.0, 0.0)
ob_grid.rotation_euler = (1.571, 0.0, 0.0)
ob_grid.scale = (3.0, 1.0, 1.0)
ob_grid.lineart.crease_threshold = 0.0

# ---- collection membership
col_collection_1.objects.link(ob_grid)

# ---- scene / render settings (as saved in the file)
scene.frame_start = 1; scene.frame_end = 250; scene.frame_set(1)
scene.render.engine = 'BLENDER_EEVEE_NEXT'
scene.render.resolution_percentage = 50
scene.render.dither_intensity = 0.0
scene.cycles.use_denoising = False
scene.cycles.samples = 128
scene.cycles.sampling_pattern = 'TABULATED_SOBOL'
scene.cycles.light_sampling_threshold = 0.0
scene.cycles.use_adaptive_sampling = False
scene.cycles.use_light_tree = False
scene.cycles.blur_glossy = 0.0
scene.cycles.sample_clamp_indirect = 0.0
scene.view_settings.view_transform = 'Standard'
bpy.context.view_layer.update()

# ---- added for rendering (the .blend has no active camera and no usable light): camera, sun
cam_auto = bpy.data.cameras.new('AutoCamera')
cam_auto.lens = 50.0
cam_auto.sensor_width = 36.0
cam_auto.clip_end = 4558.72
ob_auto_camera = bpy.data.objects.new('AutoCamera', cam_auto)
scene.collection.objects.link(ob_auto_camera)
ob_auto_camera.location = (261.784, -314.208, 205.722)
ob_auto_camera.rotation_euler = (1.09748, -7.21219e-08, 0.694738)
scene.camera = ob_auto_camera
light_auto_sun = bpy.data.lights.new('AutoSun', 'SUN')
light_auto_sun.energy = 3.0
light_auto_sun.angle = 0.0523599
ob_auto_sun = bpy.data.objects.new('AutoSun', light_auto_sun)
scene.collection.objects.link(ob_auto_sun)
ob_auto_sun.rotation_euler = (0.872665, 0.174533, 0.523599)
bpy.context.view_layer.update()
